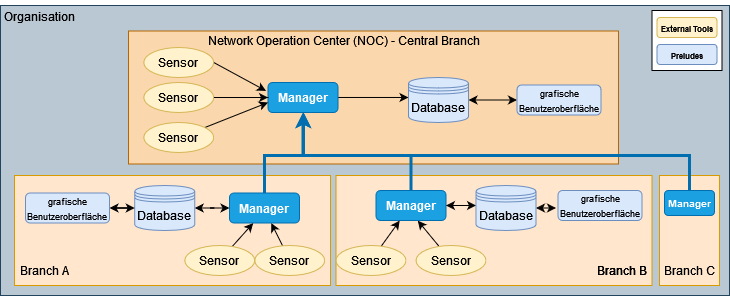

The diagram above was exported from draw.io. Its source (the exported page's mxGraphModel, read from the mxfile embedded in the PNG):
<mxGraphModel dx="1434" dy="782" grid="1" gridSize="10" guides="1" tooltips="1" connect="1" arrows="1" fold="1" page="1" pageScale="1" pageWidth="827" pageHeight="1169" math="0" shadow="0">
  <root>
    <mxCell id="WIyWlLk6GJQsqaUBKTNV-0" />
    <mxCell id="WIyWlLk6GJQsqaUBKTNV-1" parent="WIyWlLk6GJQsqaUBKTNV-0" />
    <mxCell id="gHuZVF3myoKP0aIPClMC-43" value="" style="rounded=0;whiteSpace=wrap;html=1;fillColor=#bac8d3;strokeColor=#23445d;" vertex="1" parent="WIyWlLk6GJQsqaUBKTNV-1">
      <mxGeometry x="41" y="60" width="729" height="290" as="geometry" />
    </mxCell>
    <mxCell id="gHuZVF3myoKP0aIPClMC-57" value="" style="rounded=0;whiteSpace=wrap;html=1;fillColor=#ffe6cc;strokeColor=#d79b00;" vertex="1" parent="WIyWlLk6GJQsqaUBKTNV-1">
      <mxGeometry x="376.5" y="230" width="316" height="110" as="geometry" />
    </mxCell>
    <mxCell id="gHuZVF3myoKP0aIPClMC-47" value="" style="rounded=0;whiteSpace=wrap;html=1;fillColor=#ffe6cc;strokeColor=#d79b00;" vertex="1" parent="WIyWlLk6GJQsqaUBKTNV-1">
      <mxGeometry x="55" y="230" width="316" height="110" as="geometry" />
    </mxCell>
    <mxCell id="gHuZVF3myoKP0aIPClMC-44" value="" style="rounded=0;whiteSpace=wrap;html=1;fillColor=#fad7ac;strokeColor=#b46504;" vertex="1" parent="WIyWlLk6GJQsqaUBKTNV-1">
      <mxGeometry x="169" y="85.5" width="490" height="133" as="geometry" />
    </mxCell>
    <mxCell id="Tn3Q-JOgf97j42v1SPCj-45" value="" style="rounded=0;whiteSpace=wrap;html=1;" parent="WIyWlLk6GJQsqaUBKTNV-1" vertex="1">
      <mxGeometry x="692.5" y="65" width="70" height="60" as="geometry" />
    </mxCell>
    <mxCell id="gHuZVF3myoKP0aIPClMC-3" style="rounded=0;orthogonalLoop=1;jettySize=auto;html=1;entryX=-0.029;entryY=0.278;entryDx=0;entryDy=0;entryPerimeter=0;exitX=1;exitY=0.5;exitDx=0;exitDy=0;" edge="1" parent="WIyWlLk6GJQsqaUBKTNV-1" source="Tn3Q-JOgf97j42v1SPCj-0" target="Tn3Q-JOgf97j42v1SPCj-10">
      <mxGeometry relative="1" as="geometry">
        <mxPoint x="295.24" y="153" as="targetPoint" />
      </mxGeometry>
    </mxCell>
    <mxCell id="Tn3Q-JOgf97j42v1SPCj-0" value="Sensor" style="ellipse;whiteSpace=wrap;html=1;fillColor=#fff2cc;strokeColor=#d6b656;" parent="WIyWlLk6GJQsqaUBKTNV-1" vertex="1">
      <mxGeometry x="184.25" y="102" width="70" height="30" as="geometry" />
    </mxCell>
    <mxCell id="gHuZVF3myoKP0aIPClMC-12" style="edgeStyle=orthogonalEdgeStyle;rounded=0;orthogonalLoop=1;jettySize=auto;html=1;entryX=0;entryY=0.444;entryDx=0;entryDy=0;entryPerimeter=0;" edge="1" parent="WIyWlLk6GJQsqaUBKTNV-1" source="Tn3Q-JOgf97j42v1SPCj-10" target="Tn3Q-JOgf97j42v1SPCj-15">
      <mxGeometry relative="1" as="geometry" />
    </mxCell>
    <mxCell id="Tn3Q-JOgf97j42v1SPCj-10" value="&lt;b&gt;Manager&lt;/b&gt;" style="rounded=1;whiteSpace=wrap;html=1;fillColor=#1ba1e2;strokeColor=#006EAF;fontColor=#ffffff;" parent="WIyWlLk6GJQsqaUBKTNV-1" vertex="1">
      <mxGeometry x="308.5" y="137" width="70" height="30" as="geometry" />
    </mxCell>
    <mxCell id="gHuZVF3myoKP0aIPClMC-28" style="edgeStyle=orthogonalEdgeStyle;rounded=0;orthogonalLoop=1;jettySize=auto;html=1;startArrow=classic;startFill=1;" edge="1" parent="WIyWlLk6GJQsqaUBKTNV-1" source="Tn3Q-JOgf97j42v1SPCj-15" target="Tn3Q-JOgf97j42v1SPCj-17">
      <mxGeometry relative="1" as="geometry" />
    </mxCell>
    <mxCell id="Tn3Q-JOgf97j42v1SPCj-15" value="Database" style="shape=datastore;whiteSpace=wrap;html=1;fillColor=#dae8fc;strokeColor=#6c8ebf;" parent="WIyWlLk6GJQsqaUBKTNV-1" vertex="1">
      <mxGeometry x="449" y="132" width="60" height="45" as="geometry" />
    </mxCell>
    <mxCell id="Tn3Q-JOgf97j42v1SPCj-17" value="&lt;font style=&quot;font-size: 9px;&quot;&gt;grafische Benutzeroberfläche&lt;/font&gt;" style="rounded=1;whiteSpace=wrap;html=1;fillColor=#dae8fc;strokeColor=#6c8ebf;" parent="WIyWlLk6GJQsqaUBKTNV-1" vertex="1">
      <mxGeometry x="557.5" y="139.5" width="84" height="30" as="geometry" />
    </mxCell>
    <mxCell id="Tn3Q-JOgf97j42v1SPCj-41" value="&lt;font style=&quot;font-size: 8px;&quot;&gt;&lt;b&gt;&lt;font style=&quot;font-size: 8px;&quot;&gt;External Tools&lt;br&gt;&lt;/font&gt;&lt;/b&gt;&lt;/font&gt;" style="rounded=1;whiteSpace=wrap;html=1;fillColor=#fff2cc;strokeColor=#d6b656;" parent="WIyWlLk6GJQsqaUBKTNV-1" vertex="1">
      <mxGeometry x="697.5" y="72" width="60" height="20" as="geometry" />
    </mxCell>
    <mxCell id="Tn3Q-JOgf97j42v1SPCj-43" value="&lt;font style=&quot;font-size: 8px;&quot;&gt;&lt;b&gt;Preludes&lt;/b&gt;&lt;/font&gt;" style="rounded=1;whiteSpace=wrap;html=1;fillColor=#dae8fc;strokeColor=#6c8ebf;" parent="WIyWlLk6GJQsqaUBKTNV-1" vertex="1">
      <mxGeometry x="697.5" y="99" width="60" height="20" as="geometry" />
    </mxCell>
    <mxCell id="gHuZVF3myoKP0aIPClMC-5" style="edgeStyle=orthogonalEdgeStyle;rounded=0;orthogonalLoop=1;jettySize=auto;html=1;exitX=0.5;exitY=1;exitDx=0;exitDy=0;" edge="1" parent="WIyWlLk6GJQsqaUBKTNV-1" source="Tn3Q-JOgf97j42v1SPCj-41" target="Tn3Q-JOgf97j42v1SPCj-41">
      <mxGeometry relative="1" as="geometry" />
    </mxCell>
    <mxCell id="gHuZVF3myoKP0aIPClMC-7" value="Organisation" style="text;html=1;strokeColor=none;fillColor=none;align=center;verticalAlign=middle;whiteSpace=wrap;rounded=0;" vertex="1" parent="WIyWlLk6GJQsqaUBKTNV-1">
      <mxGeometry x="50" y="55.5" width="60" height="30" as="geometry" />
    </mxCell>
    <mxCell id="gHuZVF3myoKP0aIPClMC-14" style="edgeStyle=orthogonalEdgeStyle;rounded=0;orthogonalLoop=1;jettySize=auto;html=1;entryX=0;entryY=0.5;entryDx=0;entryDy=0;" edge="1" parent="WIyWlLk6GJQsqaUBKTNV-1" source="gHuZVF3myoKP0aIPClMC-8" target="Tn3Q-JOgf97j42v1SPCj-10">
      <mxGeometry relative="1" as="geometry" />
    </mxCell>
    <mxCell id="gHuZVF3myoKP0aIPClMC-8" value="Sensor" style="ellipse;whiteSpace=wrap;html=1;fillColor=#fff2cc;strokeColor=#d6b656;" vertex="1" parent="WIyWlLk6GJQsqaUBKTNV-1">
      <mxGeometry x="184.25" y="137" width="70" height="30" as="geometry" />
    </mxCell>
    <mxCell id="gHuZVF3myoKP0aIPClMC-15" style="rounded=0;orthogonalLoop=1;jettySize=auto;html=1;entryX=0;entryY=0.667;entryDx=0;entryDy=0;entryPerimeter=0;" edge="1" parent="WIyWlLk6GJQsqaUBKTNV-1" source="gHuZVF3myoKP0aIPClMC-9" target="Tn3Q-JOgf97j42v1SPCj-10">
      <mxGeometry relative="1" as="geometry" />
    </mxCell>
    <mxCell id="gHuZVF3myoKP0aIPClMC-9" value="Sensor" style="ellipse;whiteSpace=wrap;html=1;fillColor=#fff2cc;strokeColor=#d6b656;" vertex="1" parent="WIyWlLk6GJQsqaUBKTNV-1">
      <mxGeometry x="184.25" y="177" width="70" height="30" as="geometry" />
    </mxCell>
    <mxCell id="gHuZVF3myoKP0aIPClMC-30" style="rounded=0;orthogonalLoop=1;jettySize=auto;html=1;entryX=0.597;entryY=1.005;entryDx=0;entryDy=0;entryPerimeter=0;" edge="1" parent="WIyWlLk6GJQsqaUBKTNV-1" source="gHuZVF3myoKP0aIPClMC-17" target="gHuZVF3myoKP0aIPClMC-19">
      <mxGeometry relative="1" as="geometry" />
    </mxCell>
    <mxCell id="gHuZVF3myoKP0aIPClMC-17" value="Sensor" style="ellipse;whiteSpace=wrap;html=1;fillColor=#fff2cc;strokeColor=#d6b656;" vertex="1" parent="WIyWlLk6GJQsqaUBKTNV-1">
      <mxGeometry x="295.25" y="300" width="70" height="30" as="geometry" />
    </mxCell>
    <mxCell id="gHuZVF3myoKP0aIPClMC-69" value="" style="edgeStyle=orthogonalEdgeStyle;rounded=0;orthogonalLoop=1;jettySize=auto;html=1;strokeWidth=3;fillColor=#1ba1e2;strokeColor=#006EAF;" edge="1" parent="WIyWlLk6GJQsqaUBKTNV-1" source="gHuZVF3myoKP0aIPClMC-19" target="Tn3Q-JOgf97j42v1SPCj-10">
      <mxGeometry relative="1" as="geometry">
        <Array as="points">
          <mxPoint x="305" y="210" />
          <mxPoint x="344" y="210" />
        </Array>
      </mxGeometry>
    </mxCell>
    <mxCell id="gHuZVF3myoKP0aIPClMC-19" value="&lt;b&gt;Manager&lt;/b&gt;" style="rounded=1;whiteSpace=wrap;html=1;fillColor=#1ba1e2;strokeColor=#006EAF;fontColor=#ffffff;" vertex="1" parent="WIyWlLk6GJQsqaUBKTNV-1">
      <mxGeometry x="270" y="247.5" width="70" height="30" as="geometry" />
    </mxCell>
    <mxCell id="gHuZVF3myoKP0aIPClMC-63" style="edgeStyle=orthogonalEdgeStyle;rounded=0;orthogonalLoop=1;jettySize=auto;html=1;startArrow=classic;startFill=1;" edge="1" parent="WIyWlLk6GJQsqaUBKTNV-1" source="gHuZVF3myoKP0aIPClMC-21" target="gHuZVF3myoKP0aIPClMC-19">
      <mxGeometry relative="1" as="geometry" />
    </mxCell>
    <mxCell id="gHuZVF3myoKP0aIPClMC-21" value="Database" style="shape=datastore;whiteSpace=wrap;html=1;fillColor=#dae8fc;strokeColor=#6c8ebf;" vertex="1" parent="WIyWlLk6GJQsqaUBKTNV-1">
      <mxGeometry x="175.25" y="240" width="60" height="45" as="geometry" />
    </mxCell>
    <mxCell id="gHuZVF3myoKP0aIPClMC-64" style="edgeStyle=orthogonalEdgeStyle;rounded=0;orthogonalLoop=1;jettySize=auto;html=1;entryX=0;entryY=0.5;entryDx=0;entryDy=0;startArrow=classic;startFill=1;" edge="1" parent="WIyWlLk6GJQsqaUBKTNV-1" source="gHuZVF3myoKP0aIPClMC-22" target="gHuZVF3myoKP0aIPClMC-21">
      <mxGeometry relative="1" as="geometry" />
    </mxCell>
    <mxCell id="gHuZVF3myoKP0aIPClMC-22" value="&lt;font style=&quot;font-size: 9px;&quot;&gt;grafische Benutzeroberfläche&lt;/font&gt;" style="rounded=1;whiteSpace=wrap;html=1;fillColor=#dae8fc;strokeColor=#6c8ebf;" vertex="1" parent="WIyWlLk6GJQsqaUBKTNV-1">
      <mxGeometry x="66" y="247.5" width="84" height="30" as="geometry" />
    </mxCell>
    <mxCell id="gHuZVF3myoKP0aIPClMC-29" style="rounded=0;orthogonalLoop=1;jettySize=auto;html=1;entryX=0.338;entryY=1.005;entryDx=0;entryDy=0;entryPerimeter=0;" edge="1" parent="WIyWlLk6GJQsqaUBKTNV-1" source="gHuZVF3myoKP0aIPClMC-26" target="gHuZVF3myoKP0aIPClMC-19">
      <mxGeometry relative="1" as="geometry" />
    </mxCell>
    <mxCell id="gHuZVF3myoKP0aIPClMC-26" value="Sensor" style="ellipse;whiteSpace=wrap;html=1;fillColor=#fff2cc;strokeColor=#d6b656;" vertex="1" parent="WIyWlLk6GJQsqaUBKTNV-1">
      <mxGeometry x="225.25" y="300" width="70" height="30" as="geometry" />
    </mxCell>
    <mxCell id="gHuZVF3myoKP0aIPClMC-46" value="Network Operation Center (NOC) - Central Branch" style="text;html=1;strokeColor=none;fillColor=none;align=center;verticalAlign=middle;whiteSpace=wrap;rounded=0;" vertex="1" parent="WIyWlLk6GJQsqaUBKTNV-1">
      <mxGeometry x="234.5" y="80" width="300" height="30" as="geometry" />
    </mxCell>
    <mxCell id="gHuZVF3myoKP0aIPClMC-48" style="rounded=0;orthogonalLoop=1;jettySize=auto;html=1;entryX=0.597;entryY=1.005;entryDx=0;entryDy=0;entryPerimeter=0;" edge="1" parent="WIyWlLk6GJQsqaUBKTNV-1" source="gHuZVF3myoKP0aIPClMC-49" target="gHuZVF3myoKP0aIPClMC-51">
      <mxGeometry relative="1" as="geometry" />
    </mxCell>
    <mxCell id="gHuZVF3myoKP0aIPClMC-49" value="Sensor" style="ellipse;whiteSpace=wrap;html=1;fillColor=#fff2cc;strokeColor=#d6b656;" vertex="1" parent="WIyWlLk6GJQsqaUBKTNV-1">
      <mxGeometry x="456.5" y="300" width="70" height="30" as="geometry" />
    </mxCell>
    <mxCell id="gHuZVF3myoKP0aIPClMC-50" style="edgeStyle=orthogonalEdgeStyle;rounded=0;orthogonalLoop=1;jettySize=auto;html=1;entryX=0;entryY=0.444;entryDx=0;entryDy=0;entryPerimeter=0;startArrow=classic;startFill=1;" edge="1" parent="WIyWlLk6GJQsqaUBKTNV-1" source="gHuZVF3myoKP0aIPClMC-51" target="gHuZVF3myoKP0aIPClMC-53">
      <mxGeometry relative="1" as="geometry" />
    </mxCell>
    <mxCell id="gHuZVF3myoKP0aIPClMC-71" style="edgeStyle=orthogonalEdgeStyle;rounded=0;orthogonalLoop=1;jettySize=auto;html=1;entryX=0.5;entryY=1;entryDx=0;entryDy=0;strokeWidth=3;fillColor=#1ba1e2;strokeColor=#006EAF;" edge="1" parent="WIyWlLk6GJQsqaUBKTNV-1" source="gHuZVF3myoKP0aIPClMC-51" target="Tn3Q-JOgf97j42v1SPCj-10">
      <mxGeometry relative="1" as="geometry">
        <Array as="points">
          <mxPoint x="452" y="210" />
          <mxPoint x="344" y="210" />
          <mxPoint x="344" y="167" />
        </Array>
      </mxGeometry>
    </mxCell>
    <mxCell id="gHuZVF3myoKP0aIPClMC-51" value="&lt;b&gt;Manager&lt;/b&gt;" style="rounded=1;whiteSpace=wrap;html=1;fillColor=#1ba1e2;strokeColor=#006EAF;fontColor=#ffffff;" vertex="1" parent="WIyWlLk6GJQsqaUBKTNV-1">
      <mxGeometry x="416.5" y="245" width="70" height="30" as="geometry" />
    </mxCell>
    <mxCell id="gHuZVF3myoKP0aIPClMC-52" style="edgeStyle=orthogonalEdgeStyle;rounded=0;orthogonalLoop=1;jettySize=auto;html=1;startArrow=classic;startFill=1;" edge="1" parent="WIyWlLk6GJQsqaUBKTNV-1" source="gHuZVF3myoKP0aIPClMC-53">
      <mxGeometry relative="1" as="geometry">
        <mxPoint x="596.5" y="262.5" as="targetPoint" />
      </mxGeometry>
    </mxCell>
    <mxCell id="gHuZVF3myoKP0aIPClMC-53" value="Database" style="shape=datastore;whiteSpace=wrap;html=1;fillColor=#dae8fc;strokeColor=#6c8ebf;" vertex="1" parent="WIyWlLk6GJQsqaUBKTNV-1">
      <mxGeometry x="516.5" y="240" width="60" height="45" as="geometry" />
    </mxCell>
    <mxCell id="gHuZVF3myoKP0aIPClMC-54" value="&lt;font style=&quot;font-size: 9px;&quot;&gt;grafische Benutzeroberfläche&lt;/font&gt;" style="rounded=1;whiteSpace=wrap;html=1;fillColor=#dae8fc;strokeColor=#6c8ebf;" vertex="1" parent="WIyWlLk6GJQsqaUBKTNV-1">
      <mxGeometry x="598.5" y="245" width="84" height="30" as="geometry" />
    </mxCell>
    <mxCell id="gHuZVF3myoKP0aIPClMC-55" style="rounded=0;orthogonalLoop=1;jettySize=auto;html=1;entryX=0.338;entryY=1.005;entryDx=0;entryDy=0;entryPerimeter=0;" edge="1" parent="WIyWlLk6GJQsqaUBKTNV-1" source="gHuZVF3myoKP0aIPClMC-56" target="gHuZVF3myoKP0aIPClMC-51">
      <mxGeometry relative="1" as="geometry" />
    </mxCell>
    <mxCell id="gHuZVF3myoKP0aIPClMC-56" value="Sensor" style="ellipse;whiteSpace=wrap;html=1;fillColor=#fff2cc;strokeColor=#d6b656;" vertex="1" parent="WIyWlLk6GJQsqaUBKTNV-1">
      <mxGeometry x="376.5" y="300" width="70" height="30" as="geometry" />
    </mxCell>
    <mxCell id="gHuZVF3myoKP0aIPClMC-58" value="Branch A" style="text;html=1;strokeColor=none;fillColor=none;align=center;verticalAlign=middle;whiteSpace=wrap;rounded=0;" vertex="1" parent="WIyWlLk6GJQsqaUBKTNV-1">
      <mxGeometry x="55" y="310" width="60" height="30" as="geometry" />
    </mxCell>
    <mxCell id="gHuZVF3myoKP0aIPClMC-59" value="Branch B" style="text;html=1;strokeColor=none;fillColor=none;align=center;verticalAlign=middle;whiteSpace=wrap;rounded=0;" vertex="1" parent="WIyWlLk6GJQsqaUBKTNV-1">
      <mxGeometry x="632.5" y="310" width="60" height="30" as="geometry" />
    </mxCell>
    <mxCell id="gHuZVF3myoKP0aIPClMC-72" value="" style="rounded=0;whiteSpace=wrap;html=1;fillColor=#ffe6cc;strokeColor=#d79b00;" vertex="1" parent="WIyWlLk6GJQsqaUBKTNV-1">
      <mxGeometry x="700" y="230" width="60" height="110" as="geometry" />
    </mxCell>
    <mxCell id="gHuZVF3myoKP0aIPClMC-73" value="Branch B" style="text;html=1;strokeColor=none;fillColor=none;align=center;verticalAlign=middle;whiteSpace=wrap;rounded=0;" vertex="1" parent="WIyWlLk6GJQsqaUBKTNV-1">
      <mxGeometry x="632.5" y="310" width="60" height="30" as="geometry" />
    </mxCell>
    <mxCell id="gHuZVF3myoKP0aIPClMC-74" value="Branch C" style="text;html=1;strokeColor=none;fillColor=none;align=center;verticalAlign=middle;whiteSpace=wrap;rounded=0;" vertex="1" parent="WIyWlLk6GJQsqaUBKTNV-1">
      <mxGeometry x="700" y="310" width="60" height="30" as="geometry" />
    </mxCell>
    <mxCell id="gHuZVF3myoKP0aIPClMC-76" value="&lt;b style=&quot;font-size: 10px;&quot;&gt;Manager&lt;/b&gt;" style="rounded=1;whiteSpace=wrap;html=1;fillColor=#1ba1e2;strokeColor=#006EAF;fontColor=#ffffff;fontSize=10;" vertex="1" parent="WIyWlLk6GJQsqaUBKTNV-1">
      <mxGeometry x="705" y="245" width="50" height="25" as="geometry" />
    </mxCell>
    <mxCell id="gHuZVF3myoKP0aIPClMC-75" style="edgeStyle=orthogonalEdgeStyle;rounded=0;orthogonalLoop=1;jettySize=auto;html=1;strokeWidth=3;exitX=0.5;exitY=0;exitDx=0;exitDy=0;fillColor=#1ba1e2;strokeColor=#006EAF;" edge="1" parent="WIyWlLk6GJQsqaUBKTNV-1" source="gHuZVF3myoKP0aIPClMC-76">
      <mxGeometry relative="1" as="geometry">
        <mxPoint x="344" y="167" as="targetPoint" />
        <Array as="points">
          <mxPoint x="730" y="210" />
          <mxPoint x="344" y="210" />
        </Array>
      </mxGeometry>
    </mxCell>
  </root>
</mxGraphModel>